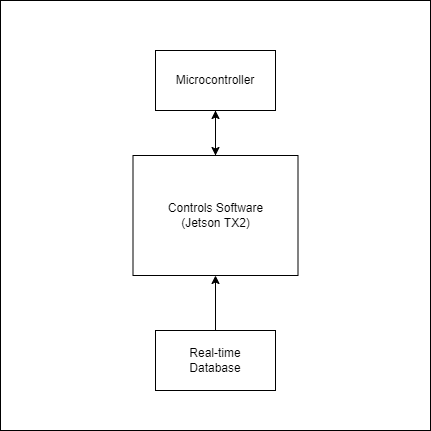

The diagram above was exported from draw.io. Its source (the exported page's mxGraphModel, read from the mxfile embedded in the PNG):
<mxGraphModel dx="1038" dy="521" grid="1" gridSize="10" guides="1" tooltips="1" connect="1" arrows="1" fold="1" page="1" pageScale="1" pageWidth="850" pageHeight="1100" math="0" shadow="0">
  <root>
    <mxCell id="0" />
    <mxCell id="1" parent="0" />
    <mxCell id="CmASlko4hD8vyDKPypQ0-1" value="" style="whiteSpace=wrap;html=1;aspect=fixed;" vertex="1" parent="1">
      <mxGeometry x="200" y="90" width="430" height="430" as="geometry" />
    </mxCell>
    <mxCell id="CmASlko4hD8vyDKPypQ0-5" style="edgeStyle=orthogonalEdgeStyle;rounded=0;orthogonalLoop=1;jettySize=auto;html=1;exitX=0.5;exitY=0;exitDx=0;exitDy=0;entryX=0.5;entryY=1;entryDx=0;entryDy=0;" edge="1" parent="1" source="CmASlko4hD8vyDKPypQ0-2" target="CmASlko4hD8vyDKPypQ0-3">
      <mxGeometry relative="1" as="geometry" />
    </mxCell>
    <mxCell id="CmASlko4hD8vyDKPypQ0-2" value="" style="rounded=0;whiteSpace=wrap;html=1;" vertex="1" parent="1">
      <mxGeometry x="332.5" y="245" width="165" height="120" as="geometry" />
    </mxCell>
    <mxCell id="CmASlko4hD8vyDKPypQ0-6" style="edgeStyle=orthogonalEdgeStyle;rounded=0;orthogonalLoop=1;jettySize=auto;html=1;exitX=0.5;exitY=1;exitDx=0;exitDy=0;entryX=0.5;entryY=0;entryDx=0;entryDy=0;" edge="1" parent="1" source="CmASlko4hD8vyDKPypQ0-3" target="CmASlko4hD8vyDKPypQ0-2">
      <mxGeometry relative="1" as="geometry" />
    </mxCell>
    <mxCell id="CmASlko4hD8vyDKPypQ0-3" value="" style="rounded=0;whiteSpace=wrap;html=1;" vertex="1" parent="1">
      <mxGeometry x="355" y="140" width="120" height="60" as="geometry" />
    </mxCell>
    <mxCell id="CmASlko4hD8vyDKPypQ0-7" style="edgeStyle=orthogonalEdgeStyle;rounded=0;orthogonalLoop=1;jettySize=auto;html=1;exitX=0.5;exitY=0;exitDx=0;exitDy=0;entryX=0.5;entryY=1;entryDx=0;entryDy=0;" edge="1" parent="1" source="CmASlko4hD8vyDKPypQ0-4" target="CmASlko4hD8vyDKPypQ0-2">
      <mxGeometry relative="1" as="geometry" />
    </mxCell>
    <mxCell id="CmASlko4hD8vyDKPypQ0-4" value="" style="rounded=0;whiteSpace=wrap;html=1;" vertex="1" parent="1">
      <mxGeometry x="355" y="420" width="120" height="60" as="geometry" />
    </mxCell>
    <mxCell id="CmASlko4hD8vyDKPypQ0-8" value="Real-time Database" style="text;html=1;strokeColor=none;fillColor=none;align=center;verticalAlign=middle;whiteSpace=wrap;rounded=0;" vertex="1" parent="1">
      <mxGeometry x="385" y="435" width="60" height="30" as="geometry" />
    </mxCell>
    <mxCell id="CmASlko4hD8vyDKPypQ0-9" value="Microcontroller" style="text;html=1;strokeColor=none;fillColor=none;align=center;verticalAlign=middle;whiteSpace=wrap;rounded=0;" vertex="1" parent="1">
      <mxGeometry x="385" y="155" width="60" height="30" as="geometry" />
    </mxCell>
    <mxCell id="CmASlko4hD8vyDKPypQ0-10" value="Controls Software (Jetson TX2)" style="text;html=1;strokeColor=none;fillColor=none;align=center;verticalAlign=middle;whiteSpace=wrap;rounded=0;" vertex="1" parent="1">
      <mxGeometry x="347.5" y="290" width="135" height="30" as="geometry" />
    </mxCell>
  </root>
</mxGraphModel>